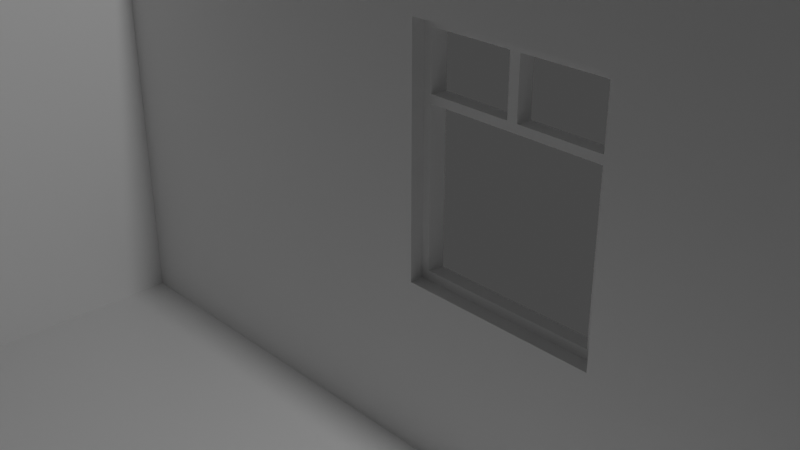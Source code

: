 # Source: plan.blend  (saved by Blender 2.91.10; exported with 4.5.12 LTS)
import bpy
from mathutils import Matrix  # noqa: F401  (used for matrix-valued properties, if any)

bpy.ops.wm.read_factory_settings(use_empty=True)
scene = bpy.context.scene
scene.name = 'Scene'

# ---- collections
col_collection = bpy.data.collections.new('Collection'); scene.collection.children.link(col_collection)

# ---- materials (node trees are filled in below, after node groups)
mat_material = bpy.data.materials.new('Material')
mat_material.alpha_threshold = 0.0
mat_material.use_transparent_shadow = False
mat_material.line_color = (0.0, 0.0, 0.0, 1.0)

# ---- material node trees
mat_material.use_nodes = True; mat_material.node_tree.nodes.clear()
_N = mat_material.node_tree.nodes; _L = mat_material.node_tree.links
n0 = _N.new('ShaderNodeOutputMaterial'); n0.name = 'Material Output'; n0.location = (300, 300)
n1 = _N.new('ShaderNodeBsdfPrincipled'); n1.name = 'Principled BSDF'; n1.location = (10, 300)
n1.distribution = 'GGX'
n1.subsurface_method = 'BURLEY'
n1.inputs[2].default_value = 0.4
n1.inputs[3].default_value = 1.45
n1.inputs[27].default_value = (0.0, 0.0, 0.0, 1.0)
n1.inputs[28].default_value = 1.0
_L.new(n1.outputs[0], n0.inputs[0])
n0.is_active_output = True

# ---- world
world_world = bpy.data.worlds.new('World'); scene.world = world_world
world_world.use_nodes = True; world_world.node_tree.nodes.clear()
_N = world_world.node_tree.nodes; _L = world_world.node_tree.links
n0 = _N.new('ShaderNodeOutputWorld'); n0.name = 'World Output'; n0.location = (300, 300)
n1 = _N.new('ShaderNodeBackground'); n1.name = 'Background'; n1.location = (10, 300)
n1.inputs[0].default_value = (0.05088, 0.05088, 0.05088, 1.0)
_L.new(n1.outputs[0], n0.inputs[0])
n0.is_active_output = True
world_world.color = (0.05088, 0.05088, 0.05088)
world_world.use_sun_shadow = False
world_world.sun_shadow_jitter_overblur = 0.0

# ---- cameras
cam_camera = bpy.data.cameras.new('Camera')
cam_camera.clip_end = 100.0
cam_camera.ortho_scale = 7.314

# ---- lights
light_light = bpy.data.lights.new('Light', 'POINT')
light_light.transmission_factor = 0.0
light_light.energy = 1000.0
light_light.shadow_soft_size = 0.1
light_light.shadow_maximum_resolution = 0.006
light_light.use_absolute_resolution = True

# ---- meshes
me_cube = bpy.data.meshes.new('Cube')
me_cube.from_pydata([(1.0, 1.0, 1.0), (1.0, 1.0, -1.0), (1.0, -1.0, 1.0), (1.0, -1.0, -1.0), (-1.0, 1.0, 1.0), (-1.0, 1.0, -1.0), (-1.0, -1.0, 1.0), (-1.0, -1.0, -1.0), (-0.1144, 1.0, 0.3639), (-0.1144, -1.0, 0.3639), (-0.1144, -1.0, -0.4477), (-0.1144, 1.0, -0.4477), (0.257, -1.0, 0.3639), (0.257, 1.0, 0.3639), (0.257, -1.0, -0.4477), (0.257, 1.0, -0.4477)], [], [(0, 4, 6, 2), (7, 6, 4, 5), (5, 1, 3, 7), (1, 0, 2, 3), (8, 9, 10, 11), (15, 14, 12, 13), (8, 13, 12, 9), (11, 10, 14, 15), (14, 3, 2, 12), (12, 2, 6, 7, 3, 14, 10, 9), (1, 5, 4, 0, 13, 8, 11, 15), (0, 1, 15, 13)])
_uv = me_cube.uv_layers.new(name='UVMap')
_uv.uv.foreach_set('vector', [0.625, 0.5, 0.875, 0.5, 0.875, 0.75, 0.625, 0.75, 0.375, 0.0, 0.625, 0.0, 0.625, 0.25, 0.375, 0.25, 0.125, 0.5, 0.375, 0.5, 0.375, 0.75, 0.125, 0.75, 0.375, 0.5, 0.625, 0.5, 0.625, 0.75, 0.375, 0.75, 0.375, 0.08029, 0.375, 0.076, 0.625, 0.076, 0.625, 0.08029, 0.625, 0.6697, 0.625, 0.674, 0.375, 0.674, 0.375, 0.6697, 0.125, 0.6697, 0.375, 0.6697, 0.375, 0.674, 0.125, 0.674, 0.875, 0.6697, 0.875, 0.674, 0.625, 0.674, 0.625, 0.6697, 0.444, 0.8429, 0.375, 0.75, 0.625, 0.75, 0.5455, 0.8429, 0.5455, 0.8429, 0.625, 0.75, 0.625, 1.0, 0.375, 1.0, 0.375, 0.75, 0.444, 0.8429, 0.444, 0.8893, 0.5455, 0.8893, 0.375, 0.5, 0.375, 0.25, 0.625, 0.25, 0.625, 0.5, 0.5455, 0.4071, 0.5455, 0.3607, 0.444, 0.3607, 0.444, 0.4071, 0.625, 0.5, 0.375, 0.5, 0.444, 0.4071, 0.5455, 0.4071])
me_cube.materials.append(mat_material)
me_cube.use_remesh_preserve_volume = False
me_cube.use_remesh_preserve_attributes = False
me_cube.use_mirror_vertex_groups = False
me_cube.update()
me_cube_001 = bpy.data.meshes.new('Cube.001')
me_cube_001.from_pydata([(1.0, 1.0, 1.0), (1.0, 1.0, -1.0), (1.0, -1.0, 1.0), (1.0, -1.0, -1.0), (-1.0, 1.0, 1.0), (-1.0, 1.0, -1.0), (-1.0, -1.0, 1.0), (-1.0, -1.0, -1.0)], [], [(0, 4, 6, 2), (3, 2, 6, 7), (7, 6, 4, 5), (5, 1, 3, 7), (1, 0, 2, 3), (5, 4, 0, 1)])
_uv = me_cube_001.uv_layers.new(name='UVMap')
_uv.uv.foreach_set('vector', [0.625, 0.5, 0.875, 0.5, 0.875, 0.75, 0.625, 0.75, 0.375, 0.75, 0.625, 0.75, 0.625, 1.0, 0.375, 1.0, 0.375, 0.0, 0.625, 0.0, 0.625, 0.25, 0.375, 0.25, 0.125, 0.5, 0.375, 0.5, 0.375, 0.75, 0.125, 0.75, 0.375, 0.5, 0.625, 0.5, 0.625, 0.75, 0.375, 0.75, 0.375, 0.25, 0.625, 0.25, 0.625, 0.5, 0.375, 0.5])
me_cube_001.materials.append(mat_material)
me_cube_001.use_remesh_preserve_volume = False
me_cube_001.use_remesh_preserve_attributes = False
me_cube_001.use_mirror_vertex_groups = False
me_cube_001.update()
me_cube_002 = bpy.data.meshes.new('Cube.002')
me_cube_002.from_pydata([(1.0, 1.0, 1.0), (1.0, 1.0, -1.0), (1.0, -1.0, 1.0), (1.0, -1.0, -1.0), (-1.0, 1.0, 1.0), (-1.0, 1.0, -1.0), (-1.0, -1.0, 1.0), (-1.0, -1.0, -1.0), (-0.6025, -1.0, 0.3639), (-0.6025, 1.0, 0.3639), (-0.6025, -1.0, -0.4477), (-0.6025, 1.0, -0.4477), (-0.208, -1.0, 0.3639), (-0.208, 1.0, 0.3639), (-0.208, -1.0, -0.4477), (-0.208, 1.0, -0.4477), (-0.6025, -1.0, -0.4477), (-0.6025, 1.0, -0.4477)], [], [(0, 4, 6, 2), (7, 6, 4, 5), (5, 1, 3, 7), (1, 0, 2, 3), (8, 6, 7, 10), (11, 5, 4, 9), (15, 14, 12, 13), (8, 10, 16, 17, 11, 9), (13, 12, 8, 9), (17, 16, 14, 15), (7, 3, 2, 6, 8, 12, 14, 16, 10), (4, 0, 1, 5, 11, 17, 15, 13, 9)])
_uv = me_cube_002.uv_layers.new(name='UVMap')
_uv.uv.foreach_set('vector', [0.625, 0.5, 0.875, 0.5, 0.875, 0.75, 0.625, 0.75, 0.375, 0.0, 0.625, 0.0, 0.625, 0.25, 0.375, 0.25, 0.125, 0.5, 0.375, 0.5, 0.375, 0.75, 0.125, 0.75, 0.375, 0.5, 0.625, 0.5, 0.625, 0.75, 0.375, 0.75, 0.5455, 0.9503, 0.625, 1.0, 0.375, 1.0, 0.444, 0.9503, 0.444, 0.2997, 0.375, 0.25, 0.625, 0.25, 0.5455, 0.2997, 0.625, 0.355, 0.625, 0.4069, 0.375, 0.4069, 0.375, 0.355, 0.375, 0.8431, 0.625, 0.8431, 0.625, 0.8431, 0.625, 0.895, 0.625, 0.895, 0.375, 0.895, 0.23, 0.5, 0.2819, 0.5, 0.2819, 0.75, 0.23, 0.75, 0.77, 0.75, 0.7181, 0.75, 0.7181, 0.5, 0.77, 0.5, 0.375, 1.0, 0.375, 0.75, 0.625, 0.75, 0.625, 1.0, 0.5455, 0.9503, 0.5455, 0.901, 0.444, 0.901, 0.444, 0.9503, 0.444, 0.9503, 0.625, 0.25, 0.625, 0.5, 0.375, 0.5, 0.375, 0.25, 0.444, 0.2997, 0.444, 0.2997, 0.444, 0.349, 0.5455, 0.349, 0.5455, 0.2997])
me_cube_002.materials.append(mat_material)
me_cube_002.use_remesh_preserve_volume = False
me_cube_002.use_remesh_preserve_attributes = False
me_cube_002.use_mirror_vertex_groups = False
me_cube_002.update()
me_cube_003 = bpy.data.meshes.new('Cube.003')
me_cube_003.from_pydata([(-0.7346, -1.0, -1.0), (-0.7346, -1.0, 1.0), (-0.7346, 1.0, -1.0), (-0.7346, 1.0, 1.0), (0.7346, -1.0, -1.0), (0.7346, -1.0, 1.0), (0.7346, 1.0, -1.0), (0.7346, 1.0, 1.0), (-0.7346, -1.0, 0.92), (-0.7346, 1.0, 0.92), (0.7346, 1.0, 0.92), (0.7346, -1.0, 0.92), (-0.7346, 0.92, -1.0), (-0.7346, 0.92, 1.0), (0.7346, 0.88, -1.0), (0.7346, 0.88, 1.0), (0.7346, 0.88, 0.92), (-0.7346, 0.92, 0.92), (-0.7346, -0.88, -1.0), (0.7346, -0.88, 1.0), (0.7346, -0.88, 0.92), (-0.7346, -0.88, 1.0), (0.7346, -0.88, -1.0), (-0.7346, -0.88, 0.92), (-0.7346, 1.0, -0.92), (0.7346, 1.0, -0.92), (0.7346, -1.0, -0.92), (-0.7346, -1.0, -0.92), (-0.7346, 0.92, -0.92), (0.7346, 0.88, -0.92), (-0.7346, -0.88, -0.92), (0.7346, -0.88, -0.92), (-0.7346, -1.0, 0.45), (-0.7346, 1.0, 0.45), (0.7346, 1.0, 0.45), (0.7346, -1.0, 0.45), (-0.7346, 0.92, 0.45), (0.7346, 0.88, 0.45), (-0.7346, -0.88, 0.45), (0.7346, -0.88, 0.45), (-0.7346, 1.0, 0.38), (0.7346, 1.0, 0.38), (0.7346, -1.0, 0.38), (-0.7346, 0.92, 0.38), (0.7346, 0.88, 0.38), (-0.7346, -0.88, 0.38), (0.7346, -0.88, 0.38), (-0.7346, -1.0, 0.38), (-0.7346, 0.06673, 1.0), (0.7346, 0.0457, -1.0), (-0.7346, 0.06673, 0.92), (-0.7346, 0.06673, -1.0), (0.7346, 0.0457, 1.0), (0.7346, 0.0457, 0.92), (0.7346, 0.0457, -0.92), (-0.7346, 0.06673, -0.92), (0.7346, 0.0457, 0.45), (-0.7346, 0.06673, 0.45), (-0.7346, 0.06673, 0.38), (0.7346, 0.0457, 0.38), (-0.7346, -0.03475, -1.0), (0.7346, -0.05353, 1.0), (0.7346, -0.05353, 0.92), (0.7346, -0.05353, -0.92), (0.7346, -0.05353, 0.45), (0.7346, -0.05353, 0.38), (-0.7346, -0.03475, 1.0), (0.7346, -0.05353, -1.0), (-0.7346, -0.03475, 0.92), (-0.7346, -0.03475, -0.92), (-0.7346, -0.03475, 0.45), (-0.7346, -0.03475, 0.38)], [], [(17, 13, 3, 9), (9, 3, 7, 10), (20, 19, 5, 11), (11, 5, 1, 8), (18, 22, 4, 0), (19, 21, 1, 5), (35, 11, 8, 32), (39, 20, 11, 35), (33, 9, 10, 34), (36, 17, 9, 33), (34, 10, 16, 37), (7, 3, 13, 15), (2, 6, 14, 12), (10, 7, 15, 16), (50, 48, 13, 17), (8, 1, 21, 23), (32, 8, 23, 38), (61, 66, 21, 19), (60, 67, 22, 18), (62, 61, 19, 20), (67, 63, 31, 22), (0, 27, 30, 18), (6, 25, 29, 14), (51, 55, 28, 12), (12, 28, 24, 2), (2, 24, 25, 6), (22, 31, 26, 4), (4, 26, 27, 0), (65, 64, 39, 46), (47, 32, 38, 45), (41, 34, 37, 44), (58, 57, 36, 43), (43, 36, 33, 40), (40, 33, 34, 41), (46, 39, 35, 42), (42, 35, 32, 47), (26, 42, 47, 27), (31, 46, 42, 26), (24, 40, 41, 25), (28, 43, 40, 24), (63, 54, 29, 25, 24, 28, 55, 69, 30, 31), (25, 41, 44, 29), (27, 47, 45, 30), (28, 29, 44, 43), (36, 37, 16, 17), (23, 20, 39, 46, 45, 38), (71, 70, 57, 58), (44, 37, 56, 59), (60, 69, 55, 51), (14, 29, 54, 49), (16, 15, 52, 53), (12, 14, 49, 51), (15, 13, 48, 52), (68, 66, 48, 50), (70, 68, 50, 57), (23, 21, 66, 68), (18, 30, 69, 60), (45, 38, 70, 71), (30, 45, 46, 31, 22, 18), (56, 57, 50, 53), (59, 56, 64, 65), (49, 54, 63, 67), (53, 52, 61, 62), (51, 49, 67, 60), (52, 48, 66, 61), (56, 53, 62, 64), (70, 64, 62, 68), (57, 56, 37, 36), (71, 58, 43, 44, 59, 65, 46, 45), (50, 17, 16, 53), (62, 20, 23, 68), (64, 70, 38, 39)])
_uv = me_cube_003.uv_layers.new(name='UVMap')
_uv.uv.foreach_set('vector', [0.615, 0.2361, 0.625, 0.2361, 0.625, 0.25, 0.615, 0.25, 0.615, 0.25, 0.625, 0.25, 0.625, 0.5, 0.615, 0.5, 0.615, 0.7379, 0.625, 0.7379, 0.625, 0.75, 0.615, 0.75, 0.615, 0.75, 0.625, 0.75, 0.625, 1.0, 0.615, 1.0, 0.125, 0.7379, 0.375, 0.7379, 0.375, 0.75, 0.125, 0.75, 0.625, 0.7379, 0.875, 0.7379, 0.875, 0.75, 0.625, 0.75, 0.5585, 0.75, 0.615, 0.75, 0.615, 1.0, 0.5585, 1.0, 0.5585, 0.7379, 0.615, 0.7379, 0.615, 0.75, 0.5585, 0.75, 0.5585, 0.25, 0.615, 0.25, 0.615, 0.5, 0.5585, 0.5, 0.5585, 0.2361, 0.615, 0.2361, 0.615, 0.25, 0.5585, 0.25, 0.5585, 0.5, 0.615, 0.5, 0.615, 0.5139, 0.5585, 0.5139, 0.625, 0.5, 0.875, 0.5, 0.875, 0.5139, 0.625, 0.5139, 0.125, 0.5, 0.375, 0.5, 0.375, 0.5139, 0.125, 0.5139, 0.615, 0.5, 0.625, 0.5, 0.625, 0.5139, 0.615, 0.5139, 0.615, 0.1299, 0.625, 0.1299, 0.625, 0.2361, 0.615, 0.2361, 0.615, 0.0, 0.625, 0.0, 0.625, 0.01208, 0.615, 0.01208, 0.5585, 0.0, 0.615, 0.0, 0.615, 0.01208, 0.5585, 0.01208, 0.625, 0.6327, 0.875, 0.6327, 0.875, 0.7379, 0.625, 0.7379, 0.125, 0.6327, 0.375, 0.6327, 0.375, 0.7379, 0.125, 0.7379, 0.615, 0.6327, 0.625, 0.6327, 0.625, 0.7379, 0.615, 0.7379, 0.375, 0.6327, 0.3863, 0.6327, 0.3863, 0.7379, 0.375, 0.7379, 0.375, 0.0, 0.3863, 0.0, 0.3863, 0.01208, 0.375, 0.01208, 0.375, 0.5, 0.3863, 0.5, 0.3863, 0.5139, 0.375, 0.5139, 0.375, 0.1299, 0.3863, 0.1299, 0.3863, 0.2361, 0.375, 0.2361, 0.375, 0.2361, 0.3863, 0.2361, 0.3863, 0.25, 0.375, 0.25, 0.375, 0.25, 0.3863, 0.25, 0.3863, 0.5, 0.375, 0.5, 0.375, 0.7379, 0.3863, 0.7379, 0.3863, 0.75, 0.375, 0.75, 0.375, 0.75, 0.3863, 0.75, 0.3863, 1.0, 0.375, 1.0, 0.5484, 0.6327, 0.5585, 0.6327, 0.5585, 0.7379, 0.5484, 0.7379, 0.5484, 0.0, 0.5585, 0.0, 0.5585, 0.01208, 0.5484, 0.01208, 0.5484, 0.5, 0.5585, 0.5, 0.5585, 0.5139, 0.5484, 0.5139, 0.5484, 0.1299, 0.5585, 0.1299, 0.5585, 0.2361, 0.5484, 0.2361, 0.5484, 0.2361, 0.5585, 0.2361, 0.5585, 0.25, 0.5484, 0.25, 0.5484, 0.25, 0.5585, 0.25, 0.5585, 0.5, 0.5484, 0.5, 0.5484, 0.7379, 0.5585, 0.7379, 0.5585, 0.75, 0.5484, 0.75, 0.5484, 0.75, 0.5585, 0.75, 0.5585, 1.0, 0.5484, 1.0, 0.3863, 0.75, 0.5484, 0.75, 0.5484, 1.0, 0.3863, 1.0, 0.3863, 0.7379, 0.5484, 0.7379, 0.5484, 0.75, 0.3863, 0.75, 0.3863, 0.25, 0.5484, 0.25, 0.5484, 0.5, 0.3863, 0.5, 0.3863, 0.2361, 0.5484, 0.2361, 0.5484, 0.25, 0.3863, 0.25, 0.0, 0.0, 0.0, 0.0, 0.0, 0.0, 0.0, 0.0, 0.0, 0.0, 0.0, 0.0, 0.0, 0.0, 0.0, 0.0, 0.0, 0.0, 0.0, 0.0, 0.3863, 0.5, 0.5484, 0.5, 0.5484, 0.5139, 0.3863, 0.5139, 0.3863, 0.0, 0.5484, 0.0, 0.5484, 0.01208, 0.3863, 0.01208, 0.3863, 0.2361, 0.3863, 0.5139, 0.5484, 0.5139, 0.5484, 0.2361, 0.5585, 0.2361, 0.5585, 0.5139, 0.615, 0.5139, 0.615, 0.2361, 0.0, 0.0, 0.0, 0.0, 0.0, 0.0, 0.0, 0.0, 0.0, 0.0, 0.0, 0.0, 0.5484, 0.1173, 0.5585, 0.1173, 0.5585, 0.1299, 0.5484, 0.1299, 0.5484, 0.5139, 0.5585, 0.5139, 0.5585, 0.6201, 0.5484, 0.6201, 0.375, 0.1173, 0.3863, 0.1173, 0.3863, 0.1299, 0.375, 0.1299, 0.375, 0.5139, 0.3863, 0.5139, 0.3863, 0.6201, 0.375, 0.6201, 0.615, 0.5139, 0.625, 0.5139, 0.625, 0.6201, 0.615, 0.6201, 0.125, 0.5139, 0.375, 0.5139, 0.375, 0.6201, 0.125, 0.6201, 0.625, 0.5139, 0.875, 0.5139, 0.875, 0.6201, 0.625, 0.6201, 0.615, 0.1173, 0.625, 0.1173, 0.625, 0.1299, 0.615, 0.1299, 0.5585, 0.1173, 0.615, 0.1173, 0.615, 0.1299, 0.5585, 0.1299, 0.615, 0.01208, 0.625, 0.01208, 0.625, 0.1173, 0.615, 0.1173, 0.375, 0.01208, 0.3863, 0.01208, 0.3863, 0.1173, 0.375, 0.1173, 0.5484, 0.01208, 0.5585, 0.01208, 0.5585, 0.1173, 0.5484, 0.1173, 0.0, 0.0, 0.0, 0.0, 0.0, 0.0, 0.0, 0.0, 0.0, 0.0, 0.0, 0.0, 0.5585, 0.6201, 0.5585, 0.1299, 0.615, 0.1299, 0.615, 0.6201, 0.5484, 0.6201, 0.5585, 0.6201, 0.5585, 0.6327, 0.5484, 0.6327, 0.375, 0.6201, 0.3863, 0.6201, 0.3863, 0.6327, 0.375, 0.6327, 0.615, 0.6201, 0.625, 0.6201, 0.625, 0.6327, 0.615, 0.6327, 0.125, 0.6201, 0.375, 0.6201, 0.375, 0.6327, 0.125, 0.6327, 0.625, 0.6201, 0.875, 0.6201, 0.875, 0.6327, 0.625, 0.6327, 0.5585, 0.6201, 0.615, 0.6201, 0.615, 0.6327, 0.5585, 0.6327, 0.5585, 0.1173, 0.5585, 0.6327, 0.615, 0.6327, 0.615, 0.1173, 0.5585, 0.1299, 0.5585, 0.6201, 0.5585, 0.5139, 0.5585, 0.2361, 0.0, 0.0, 0.0, 0.0, 0.0, 0.0, 0.0, 0.0, 0.0, 0.0, 0.0, 0.0, 0.0, 0.0, 0.0, 0.0, 0.615, 0.1299, 0.615, 0.2361, 0.615, 0.5139, 0.615, 0.6201, 0.615, 0.6327, 0.0, 0.0, 0.615, 0.01208, 0.615, 0.1173, 0.5585, 0.6327, 0.5585, 0.1173, 0.5585, 0.01208, 0.5585, 0.7379])
me_cube_003.use_remesh_fix_poles = True
me_cube_003.use_remesh_preserve_attributes = False
me_cube_003.use_mirror_vertex_groups = False
me_cube_003.update()
me_cube_006 = bpy.data.meshes.new('Cube.006')
me_cube_006.from_pydata([(-0.7346, -1.0, -1.0), (-0.7346, -1.0, 1.0), (-0.7346, 1.0, -1.0), (-0.7346, 1.0, 1.0), (0.7346, -1.0, -1.0), (0.7346, -1.0, 1.0), (0.7346, 1.0, -1.0), (0.7346, 1.0, 1.0), (-0.7346, -1.0, 0.92), (-0.7346, 1.0, 0.92), (0.7346, 1.0, 0.92), (0.7346, -1.0, 0.92), (-0.7346, 0.92, -1.0), (-0.7346, 0.92, 1.0), (0.7346, 0.88, -1.0), (0.7346, 0.88, 1.0), (0.7346, 0.88, 0.92), (-0.7346, 0.92, 0.92), (-0.7346, -0.88, -1.0), (0.7346, -0.88, 1.0), (0.7346, -0.88, 0.92), (-0.7346, -0.88, 1.0), (0.7346, -0.88, -1.0), (-0.7346, -0.88, 0.92), (-0.7346, 1.0, -0.92), (0.7346, 1.0, -0.92), (0.7346, -1.0, -0.92), (-0.7346, -1.0, -0.92), (-0.7346, 0.92, -0.92), (0.7346, 0.88, -0.92), (-0.7346, -0.88, -0.92), (0.7346, -0.88, -0.92), (-0.7346, -1.0, 0.45), (-0.7346, 1.0, 0.45), (0.7346, 1.0, 0.45), (0.7346, -1.0, 0.45), (-0.7346, 0.92, 0.45), (0.7346, 0.88, 0.45), (-0.7346, -0.88, 0.45), (0.7346, -0.88, 0.45), (-0.7346, 1.0, 0.38), (0.7346, 1.0, 0.38), (0.7346, -1.0, 0.38), (-0.7346, 0.92, 0.38), (0.7346, 0.88, 0.38), (-0.7346, -0.88, 0.38), (0.7346, -0.88, 0.38), (-0.7346, -1.0, 0.38), (-0.7346, 0.06673, 1.0), (0.7346, 0.0457, -1.0), (-0.7346, 0.06673, 0.92), (-0.7346, 0.06673, -1.0), (0.7346, 0.0457, 1.0), (0.7346, 0.0457, 0.92), (0.7346, 0.0457, -0.92), (-0.7346, 0.06673, -0.92), (0.7346, 0.0457, 0.45), (-0.7346, 0.06673, 0.45), (-0.7346, 0.06673, 0.38), (0.7346, 0.0457, 0.38), (-0.7346, -0.03475, -1.0), (0.7346, -0.05353, 1.0), (0.7346, -0.05353, 0.92), (0.7346, -0.05353, -0.92), (0.7346, -0.05353, 0.45), (0.7346, -0.05353, 0.38), (-0.7346, -0.03475, 1.0), (0.7346, -0.05353, -1.0), (-0.7346, -0.03475, 0.92), (-0.7346, -0.03475, -0.92), (-0.7346, -0.03475, 0.45), (-0.7346, -0.03475, 0.38)], [], [(17, 13, 3, 9), (9, 3, 7, 10), (20, 19, 5, 11), (11, 5, 1, 8), (18, 22, 4, 0), (19, 21, 1, 5), (35, 11, 8, 32), (39, 20, 11, 35), (33, 9, 10, 34), (36, 17, 9, 33), (34, 10, 16, 37), (7, 3, 13, 15), (2, 6, 14, 12), (10, 7, 15, 16), (50, 48, 13, 17), (8, 1, 21, 23), (32, 8, 23, 38), (61, 66, 21, 19), (60, 67, 22, 18), (62, 61, 19, 20), (67, 63, 31, 22), (0, 27, 30, 18), (6, 25, 29, 14), (51, 55, 28, 12), (12, 28, 24, 2), (2, 24, 25, 6), (22, 31, 26, 4), (4, 26, 27, 0), (65, 64, 39, 46), (47, 32, 38, 45), (41, 34, 37, 44), (58, 57, 36, 43), (43, 36, 33, 40), (40, 33, 34, 41), (46, 39, 35, 42), (42, 35, 32, 47), (26, 42, 47, 27), (31, 46, 42, 26), (24, 40, 41, 25), (28, 43, 40, 24), (63, 54, 29, 25, 24, 28, 55, 69, 30, 31), (25, 41, 44, 29), (27, 47, 45, 30), (28, 29, 44, 43), (36, 37, 16, 17), (23, 20, 39, 46, 45, 38), (71, 70, 57, 58), (44, 37, 56, 59), (60, 69, 55, 51), (14, 29, 54, 49), (16, 15, 52, 53), (12, 14, 49, 51), (15, 13, 48, 52), (68, 66, 48, 50), (70, 68, 50, 57), (23, 21, 66, 68), (18, 30, 69, 60), (45, 38, 70, 71), (30, 45, 46, 31, 22, 18), (56, 57, 50, 53), (59, 56, 64, 65), (49, 54, 63, 67), (53, 52, 61, 62), (51, 49, 67, 60), (52, 48, 66, 61), (56, 53, 62, 64), (70, 64, 62, 68), (57, 56, 37, 36), (71, 58, 43, 44, 59, 65, 46, 45), (50, 17, 16, 53), (62, 20, 23, 68), (64, 70, 38, 39)])
_uv = me_cube_006.uv_layers.new(name='UVMap')
_uv.uv.foreach_set('vector', [0.615, 0.2361, 0.625, 0.2361, 0.625, 0.25, 0.615, 0.25, 0.615, 0.25, 0.625, 0.25, 0.625, 0.5, 0.615, 0.5, 0.615, 0.7379, 0.625, 0.7379, 0.625, 0.75, 0.615, 0.75, 0.615, 0.75, 0.625, 0.75, 0.625, 1.0, 0.615, 1.0, 0.125, 0.7379, 0.375, 0.7379, 0.375, 0.75, 0.125, 0.75, 0.625, 0.7379, 0.875, 0.7379, 0.875, 0.75, 0.625, 0.75, 0.5585, 0.75, 0.615, 0.75, 0.615, 1.0, 0.5585, 1.0, 0.5585, 0.7379, 0.615, 0.7379, 0.615, 0.75, 0.5585, 0.75, 0.5585, 0.25, 0.615, 0.25, 0.615, 0.5, 0.5585, 0.5, 0.5585, 0.2361, 0.615, 0.2361, 0.615, 0.25, 0.5585, 0.25, 0.5585, 0.5, 0.615, 0.5, 0.615, 0.5139, 0.5585, 0.5139, 0.625, 0.5, 0.875, 0.5, 0.875, 0.5139, 0.625, 0.5139, 0.125, 0.5, 0.375, 0.5, 0.375, 0.5139, 0.125, 0.5139, 0.615, 0.5, 0.625, 0.5, 0.625, 0.5139, 0.615, 0.5139, 0.615, 0.1299, 0.625, 0.1299, 0.625, 0.2361, 0.615, 0.2361, 0.615, 0.0, 0.625, 0.0, 0.625, 0.01208, 0.615, 0.01208, 0.5585, 0.0, 0.615, 0.0, 0.615, 0.01208, 0.5585, 0.01208, 0.625, 0.6327, 0.875, 0.6327, 0.875, 0.7379, 0.625, 0.7379, 0.125, 0.6327, 0.375, 0.6327, 0.375, 0.7379, 0.125, 0.7379, 0.615, 0.6327, 0.625, 0.6327, 0.625, 0.7379, 0.615, 0.7379, 0.375, 0.6327, 0.3863, 0.6327, 0.3863, 0.7379, 0.375, 0.7379, 0.375, 0.0, 0.3863, 0.0, 0.3863, 0.01208, 0.375, 0.01208, 0.375, 0.5, 0.3863, 0.5, 0.3863, 0.5139, 0.375, 0.5139, 0.375, 0.1299, 0.3863, 0.1299, 0.3863, 0.2361, 0.375, 0.2361, 0.375, 0.2361, 0.3863, 0.2361, 0.3863, 0.25, 0.375, 0.25, 0.375, 0.25, 0.3863, 0.25, 0.3863, 0.5, 0.375, 0.5, 0.375, 0.7379, 0.3863, 0.7379, 0.3863, 0.75, 0.375, 0.75, 0.375, 0.75, 0.3863, 0.75, 0.3863, 1.0, 0.375, 1.0, 0.5484, 0.6327, 0.5585, 0.6327, 0.5585, 0.7379, 0.5484, 0.7379, 0.5484, 0.0, 0.5585, 0.0, 0.5585, 0.01208, 0.5484, 0.01208, 0.5484, 0.5, 0.5585, 0.5, 0.5585, 0.5139, 0.5484, 0.5139, 0.5484, 0.1299, 0.5585, 0.1299, 0.5585, 0.2361, 0.5484, 0.2361, 0.5484, 0.2361, 0.5585, 0.2361, 0.5585, 0.25, 0.5484, 0.25, 0.5484, 0.25, 0.5585, 0.25, 0.5585, 0.5, 0.5484, 0.5, 0.5484, 0.7379, 0.5585, 0.7379, 0.5585, 0.75, 0.5484, 0.75, 0.5484, 0.75, 0.5585, 0.75, 0.5585, 1.0, 0.5484, 1.0, 0.3863, 0.75, 0.5484, 0.75, 0.5484, 1.0, 0.3863, 1.0, 0.3863, 0.7379, 0.5484, 0.7379, 0.5484, 0.75, 0.3863, 0.75, 0.3863, 0.25, 0.5484, 0.25, 0.5484, 0.5, 0.3863, 0.5, 0.3863, 0.2361, 0.5484, 0.2361, 0.5484, 0.25, 0.3863, 0.25, 0.0, 0.0, 0.0, 0.0, 0.0, 0.0, 0.0, 0.0, 0.0, 0.0, 0.0, 0.0, 0.0, 0.0, 0.0, 0.0, 0.0, 0.0, 0.0, 0.0, 0.3863, 0.5, 0.5484, 0.5, 0.5484, 0.5139, 0.3863, 0.5139, 0.3863, 0.0, 0.5484, 0.0, 0.5484, 0.01208, 0.3863, 0.01208, 0.3863, 0.2361, 0.3863, 0.5139, 0.5484, 0.5139, 0.5484, 0.2361, 0.5585, 0.2361, 0.5585, 0.5139, 0.615, 0.5139, 0.615, 0.2361, 0.0, 0.0, 0.0, 0.0, 0.0, 0.0, 0.0, 0.0, 0.0, 0.0, 0.0, 0.0, 0.5484, 0.1173, 0.5585, 0.1173, 0.5585, 0.1299, 0.5484, 0.1299, 0.5484, 0.5139, 0.5585, 0.5139, 0.5585, 0.6201, 0.5484, 0.6201, 0.375, 0.1173, 0.3863, 0.1173, 0.3863, 0.1299, 0.375, 0.1299, 0.375, 0.5139, 0.3863, 0.5139, 0.3863, 0.6201, 0.375, 0.6201, 0.615, 0.5139, 0.625, 0.5139, 0.625, 0.6201, 0.615, 0.6201, 0.125, 0.5139, 0.375, 0.5139, 0.375, 0.6201, 0.125, 0.6201, 0.625, 0.5139, 0.875, 0.5139, 0.875, 0.6201, 0.625, 0.6201, 0.615, 0.1173, 0.625, 0.1173, 0.625, 0.1299, 0.615, 0.1299, 0.5585, 0.1173, 0.615, 0.1173, 0.615, 0.1299, 0.5585, 0.1299, 0.615, 0.01208, 0.625, 0.01208, 0.625, 0.1173, 0.615, 0.1173, 0.375, 0.01208, 0.3863, 0.01208, 0.3863, 0.1173, 0.375, 0.1173, 0.5484, 0.01208, 0.5585, 0.01208, 0.5585, 0.1173, 0.5484, 0.1173, 0.0, 0.0, 0.0, 0.0, 0.0, 0.0, 0.0, 0.0, 0.0, 0.0, 0.0, 0.0, 0.5585, 0.6201, 0.5585, 0.1299, 0.615, 0.1299, 0.615, 0.6201, 0.5484, 0.6201, 0.5585, 0.6201, 0.5585, 0.6327, 0.5484, 0.6327, 0.375, 0.6201, 0.3863, 0.6201, 0.3863, 0.6327, 0.375, 0.6327, 0.615, 0.6201, 0.625, 0.6201, 0.625, 0.6327, 0.615, 0.6327, 0.125, 0.6201, 0.375, 0.6201, 0.375, 0.6327, 0.125, 0.6327, 0.625, 0.6201, 0.875, 0.6201, 0.875, 0.6327, 0.625, 0.6327, 0.5585, 0.6201, 0.615, 0.6201, 0.615, 0.6327, 0.5585, 0.6327, 0.5585, 0.1173, 0.5585, 0.6327, 0.615, 0.6327, 0.615, 0.1173, 0.5585, 0.1299, 0.5585, 0.6201, 0.5585, 0.5139, 0.5585, 0.2361, 0.0, 0.0, 0.0, 0.0, 0.0, 0.0, 0.0, 0.0, 0.0, 0.0, 0.0, 0.0, 0.0, 0.0, 0.0, 0.0, 0.615, 0.1299, 0.615, 0.2361, 0.615, 0.5139, 0.615, 0.6201, 0.615, 0.6327, 0.0, 0.0, 0.615, 0.01208, 0.615, 0.1173, 0.5585, 0.6327, 0.5585, 0.1173, 0.5585, 0.01208, 0.5585, 0.7379])
me_cube_006.use_remesh_fix_poles = True
me_cube_006.use_remesh_preserve_attributes = False
me_cube_006.use_mirror_vertex_groups = False
me_cube_006.update()
me_plane = bpy.data.meshes.new('Plane')
me_plane.from_pydata([(-0.9991, -0.9889, 0.0), (0.9991, -0.9889, 0.0), (-0.9991, 1.0, 0.0), (0.9991, 1.0, 0.0), (-0.8453, -0.9889, 0.0), (-0.6915, -0.9889, 0.0), (-0.5376, -0.9889, 0.0), (-0.3838, -0.9889, 0.0), (-0.2299, -0.9889, 0.0), (-0.07607, -0.9889, 0.0), (0.07777, -0.9889, 0.0), (0.2316, -0.9889, 0.0), (0.3846, -1.0, 0.0), (0.5385, -0.9889, 0.0), (0.6923, -1.0, 0.0), (0.8462, -1.0, 0.0), (0.8462, 1.0, 0.0), (0.6915, 1.0, 0.0), (0.5385, 1.0, 0.0), (0.3846, 1.0, 0.0), (0.2308, 1.0, 0.0), (0.07692, 1.0, 0.0), (-0.07692, 1.0, 0.0), (-0.2308, 1.0, 0.0), (-0.3846, 1.0, 0.0), (-0.5385, 1.0, 0.0), (-0.6923, 1.0, 0.0), (-0.8453, 1.0, 0.0), (0.8462, -0.9889, 0.0), (-0.8462, -0.9889, 0.0), (-0.6923, -0.9889, 0.0), (-0.5385, -0.9889, 0.0), (-0.3846, -0.9889, 0.0), (-0.2308, -0.9889, 0.0), (-0.07692, -0.9889, 0.0), (0.07692, -0.9889, 0.0), (0.2308, -0.9889, 0.0), (0.3846, -0.9889, 0.0), (0.5385, -1.0, 0.0), (0.6915, -0.9889, 0.0), (0.8462, 1.0, 0.0), (0.6923, 1.0, 0.0), (-0.8462, 1.0, 0.0), (-0.6915, 1.0, 0.0), (-0.5376, 1.0, 0.0), (-0.3838, 1.0, 0.0), (-0.2299, 1.0, 0.0), (-0.07607, 1.0, 0.0), (0.07777, 1.0, 0.0), (0.2316, 1.0, 0.0), (0.3846, 1.0, 0.0), (0.5385, 1.0, 0.0)], [], [(28, 1, 3, 40), (0, 29, 42, 2), (4, 30, 26, 27), (5, 31, 25, 43), (6, 32, 24, 44), (7, 33, 23, 45), (8, 34, 22, 46), (9, 35, 21, 47), (10, 36, 20, 48), (11, 37, 19, 49), (12, 38, 18, 50), (13, 39, 17, 51), (14, 15, 16, 41)])
_uv = me_plane.uv_layers.new(name='UVMap')
_uv.uv.foreach_set('vector', [0.9231, 0.005531, 0.9996, 0.005531, 0.9996, 1.0, 0.9231, 1.0, 0.0004254, 0.005531, 0.07692, 0.005531, 0.07692, 1.0, 0.0004254, 1.0, 0.07735, 0.005531, 0.1538, 0.005531, 0.1538, 1.0, 0.07735, 1.0, 0.1543, 0.005531, 0.2308, 0.005531, 0.2308, 1.0, 0.1543, 1.0, 0.2312, 0.005531, 0.3077, 0.005531, 0.3077, 1.0, 0.2312, 1.0, 0.3081, 0.005531, 0.3846, 0.005531, 0.3846, 1.0, 0.3081, 1.0, 0.385, 0.005531, 0.4615, 0.005531, 0.4615, 1.0, 0.385, 1.0, 0.462, 0.005531, 0.5385, 0.005531, 0.5385, 1.0, 0.462, 1.0, 0.5389, 0.005531, 0.6154, 0.005531, 0.6154, 1.0, 0.5389, 1.0, 0.6158, 0.005531, 0.6923, 0.005531, 0.6923, 1.0, 0.6158, 1.0, 0.6923, 0.0, 0.7692, 0.0, 0.7692, 1.0, 0.6923, 1.0, 0.7692, 0.005531, 0.8457, 0.005531, 0.8457, 1.0, 0.7692, 1.0, 0.8462, 0.0, 0.9231, 0.0, 0.9231, 1.0, 0.8462, 1.0])
me_plane.use_remesh_fix_poles = True
me_plane.use_remesh_preserve_attributes = False
me_plane.use_mirror_vertex_groups = False
me_plane.update()

# ---- objects
ob_cube = bpy.data.objects.new('Cube', me_cube)
ob_light = bpy.data.objects.new('Light', light_light)
ob_camera = bpy.data.objects.new('Camera', cam_camera)
ob_cube_001 = bpy.data.objects.new('Cube.001', me_cube_001)
ob_cube_002 = bpy.data.objects.new('Cube.002', me_cube_002)
ob_windows = bpy.data.objects.new('windows', me_cube_003)
ob_windows_001 = bpy.data.objects.new('windows.001', me_cube_006)
ob_plane = bpy.data.objects.new('Plane', me_plane)

# ---- transforms, parenting, visibility, modifiers, constraints
ob_cube.location = (0.0, 1.187, 0.02981)
ob_cube.scale = (7.0, 0.2073, -3.943)
ob_cube.lock_rotations_4d = False
ob_cube.empty_display_type = 'ARROWS'
ob_cube.lineart.crease_threshold = 0.0
ob_light.location = (4.107, 1.052, 5.978)
ob_light.rotation_euler = (0.6503, 0.05522, 1.866)
ob_light.scale = (1.007, 1.007, 1.007)
ob_light.lock_rotations_4d = False
ob_light.empty_display_type = 'ARROWS'
ob_light.color = (0.0, 0.0, 0.0, 0.0)
ob_light.lineart.crease_threshold = 0.0
ob_camera.location = (7.414, -6.939, 5.025)
ob_camera.rotation_euler = (1.109, 0.0, 0.8149)
ob_camera.scale = (1.007, 1.007, 1.007)
ob_camera.lock_rotations_4d = False
ob_camera.empty_display_type = 'ARROWS'
ob_camera.color = (0.0, 0.0, 0.0, 0.0)
ob_camera.display_type = 'WIRE'
ob_camera.lineart.crease_threshold = 0.0
ob_cube_001.location = (0.0, -5.211, -3.986)
ob_cube_001.rotation_euler = (1.571, 0.0, 0.0)
ob_cube_001.scale = (7.0, 0.2073, -6.605)
ob_cube_001.lock_rotations_4d = False
ob_cube_001.empty_display_type = 'ARROWS'
ob_cube_001.lineart.crease_threshold = 0.0
ob_cube_002.location = (-6.769, -5.206, 0.02981)
ob_cube_002.rotation_euler = (0.0, -0.0, 1.571)
ob_cube_002.scale = (6.591, 0.2073, -3.943)
ob_cube_002.lock_rotations_4d = False
ob_cube_002.empty_display_type = 'ARROWS'
ob_cube_002.lineart.crease_threshold = 0.0
ob_windows.location = (-6.783, -7.877, 0.1951)
ob_windows.scale = (0.13, 1.3, 1.6)
ob_windows.lineart.crease_threshold = 0.0
ob_windows_001.location = (0.4991, 1.263, 0.1951)
ob_windows_001.rotation_euler = (0.0, -0.0, 1.571)
ob_windows_001.scale = (0.13, 1.3, 1.6)
ob_windows_001.lineart.crease_threshold = 0.0
ob_plane.location = (0.4991, -28.19, 0.1951)
ob_plane.scale = (5.0, 5.0, 5.0)
ob_plane.lineart.crease_threshold = 0.0
_m = ob_plane.modifiers.new('Solidify', 'SOLIDIFY')
_m.thickness = 0.05

# ---- collection membership
col_collection.objects.link(ob_cube)
col_collection.objects.link(ob_light)
col_collection.objects.link(ob_camera)
col_collection.objects.link(ob_cube_001)
col_collection.objects.link(ob_cube_002)
col_collection.objects.link(ob_windows)
col_collection.objects.link(ob_windows_001)
col_collection.objects.link(ob_plane)

# ---- scene / render settings (as saved in the file)
scene.camera = ob_camera
scene.frame_start = 1; scene.frame_end = 250; scene.frame_set(1)
scene.render.engine = 'BLENDER_EEVEE_NEXT'
scene.cycles.use_denoising = False
scene.cycles.samples = 128
scene.cycles.sampling_pattern = 'TABULATED_SOBOL'
scene.cycles.use_adaptive_sampling = False
scene.cycles.use_light_tree = False
scene.view_settings.view_transform = 'Filmic'
bpy.context.view_layer.update()
